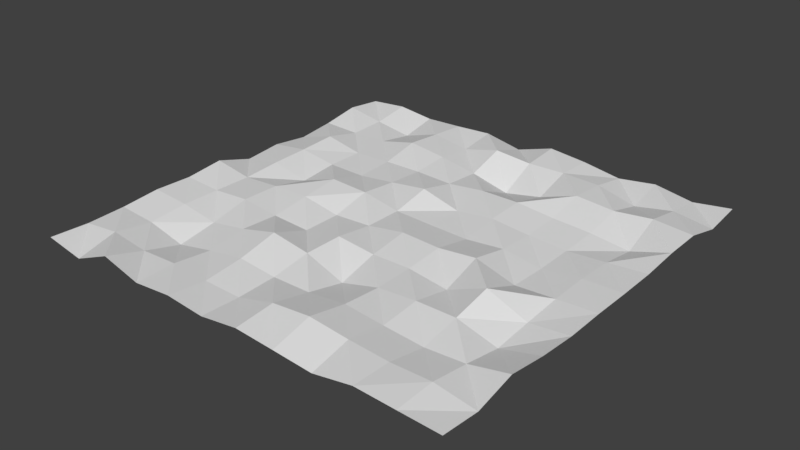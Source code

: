 # Source: low_water.blend  (saved by Blender 2.79.0; exported with 4.5.12 LTS)
import bpy
from mathutils import Matrix  # noqa: F401  (used for matrix-valued properties, if any)

bpy.ops.wm.read_factory_settings(use_empty=True)
scene = bpy.context.scene
scene.name = 'Scene'

# ---- collections
col_collection_1 = bpy.data.collections.new('Collection 1'); scene.collection.children.link(col_collection_1)

# ---- world
world_world = bpy.data.worlds.new('World'); scene.world = world_world
world_world.color = (0.05088, 0.05088, 0.05088)
world_world.use_sun_shadow = False
world_world.sun_shadow_jitter_overblur = 0.0
world_world.cycles.sampling_method = 'MANUAL'

# ---- meshes
me_plane_001 = bpy.data.meshes.new('Plane.001')
me_plane_001.from_pydata([(-1.0, -1.0, 0.0), (1.0, -1.0, 0.0), (-1.0, 1.0, 0.0), (1.0, 1.0, 0.0), (-1.0, 0.8182, 0.01886), (-1.0, 0.6364, -0.01064), (-1.0, 0.4545, -0.02974), (-1.0, 0.2727, -0.00862), (-1.0, 0.09091, -0.02397), (-1.0, -0.09091, 0.02948), (-1.0, -0.2727, 0.01037), (-1.0, -0.4545, 0.0151), (-1.0, -0.6364, -0.0009021), (-1.0, -0.8182, -0.007567), (-0.8182, -1.0, -0.03458), (-0.6364, -1.0, 0.04038), (-0.4545, -1.0, -0.009968), (-0.2727, -1.0, 0.00512), (-0.09091, -1.0, -0.01245), (0.09091, -1.0, 0.01152), (0.2727, -1.0, -0.001884), (0.4545, -1.0, -0.01613), (0.6364, -1.0, 0.01636), (0.8182, -1.0, 0.007892), (1.0, -0.8182, -0.01514), (1.0, -0.6364, 0.02819), (1.0, -0.4545, 0.004213), (1.0, -0.2727, -0.006834), (1.0, -0.09091, -0.001972), (1.0, 0.09091, -0.002379), (1.0, 0.2727, 0.0006168), (1.0, 0.4545, 0.01624), (1.0, 0.6364, 0.01952), (1.0, 0.8182, -0.02411), (0.8182, 1.0, -0.02471), (0.6364, 1.0, 0.005783), (0.4545, 1.0, -0.01853), (0.2727, 1.0, 0.01052), (0.09091, 1.0, 0.02873), (-0.09091, 1.0, -0.0266), (-0.2727, 1.0, 0.008748), (-0.4545, 1.0, -0.0008155), (-0.6364, 1.0, -0.006886), (-0.8182, 1.0, 0.01471), (-0.8182, -0.8182, 0.01225), (-0.8182, -0.6364, -0.01451), (-0.8182, -0.4545, 0.0008528), (-0.8182, -0.2727, -1.73e-05), (-0.8182, -0.09091, -0.00149), (-0.8182, 0.09091, 0.009713), (-0.8182, 0.2727, 0.01454), (-0.8182, 0.4545, 0.02309), (-0.8182, 0.6364, -0.01645), (-0.8182, 0.8182, -0.01312), (-0.6364, -0.8182, -0.01126), (-0.6364, -0.6364, -0.05848), (-0.6364, -0.4545, -0.02851), (-0.6364, -0.2727, 0.01224), (-0.6364, -0.09091, 0.009321), (-0.6364, 0.09091, -0.02846), (-0.6364, 0.2727, -0.01178), (-0.6364, 0.4545, -0.01372), (-0.6364, 0.6364, -0.01208), (-0.6364, 0.8182, -0.04124), (-0.4545, -0.8182, -0.003525), (-0.4545, -0.6364, -0.02283), (-0.4545, -0.4545, 0.001637), (-0.4545, -0.2727, -0.007476), (-0.4545, -0.09091, 0.01423), (-0.4545, 0.09091, 0.03193), (-0.4545, 0.2727, -0.01494), (-0.4545, 0.4545, -0.007791), (-0.4545, 0.6364, 0.02887), (-0.4545, 0.8182, 0.01367), (-0.2727, -0.8182, -0.01394), (-0.2727, -0.6364, 0.005334), (-0.2727, -0.4545, 0.04566), (-0.2727, -0.2727, -0.01662), (-0.2727, -0.09091, -0.01685), (-0.2727, 0.09091, 0.02347), (-0.2727, 0.2727, 0.005532), (-0.2727, 0.4545, -0.005652), (-0.2727, 0.6364, 0.006076), (-0.2727, 0.8182, -0.0149), (-0.09091, -0.8182, -0.01783), (-0.09091, -0.6364, -0.01154), (-0.09091, -0.4545, 0.01607), (-0.09091, -0.2727, 0.01632), (-0.09091, -0.09091, -0.007637), (-0.09091, 0.09091, -0.009512), (-0.09091, 0.2727, 0.02861), (-0.09091, 0.4545, -0.01206), (-0.09091, 0.6364, -0.02498), (-0.09091, 0.8182, 0.02956), (0.09091, -0.8182, 0.02884), (0.09091, -0.6364, -0.009668), (0.09091, -0.4545, -0.05034), (0.09091, -0.2727, -0.002707), (0.09091, -0.09091, 0.02163), (0.09091, 0.09091, -0.01671), (0.09091, 0.2727, -0.02001), (0.09091, 0.4545, 0.008451), (0.09091, 0.6364, -0.06916), (0.09091, 0.8182, 0.01391), (0.2727, -0.8182, 0.04475), (0.2727, -0.6364, 0.01047), (0.2727, -0.4545, -0.003501), (0.2727, -0.2727, -0.0003299), (0.2727, -0.09091, 0.01352), (0.2727, 0.09091, -0.02137), (0.2727, 0.2727, 0.001356), (0.2727, 0.4545, 0.008658), (0.2727, 0.6364, -0.03367), (0.2727, 0.8182, 0.01828), (0.4545, -0.8182, 0.02535), (0.4545, -0.6364, -0.007143), (0.4545, -0.4545, 0.00939), (0.4545, -0.2727, -0.02642), (0.4545, -0.09091, 0.03227), (0.4545, 0.09091, -0.003505), (0.4545, 0.2727, -0.01576), (0.4545, 0.4545, -0.008252), (0.4545, 0.6364, 0.02831), (0.4545, 0.8182, 0.01325), (0.6364, -0.8182, 0.01247), (0.6364, -0.6364, -0.02175), (0.6364, -0.4545, 0.009871), (0.6364, -0.2727, 0.0483), (0.6364, -0.09091, -0.02071), (0.6364, 0.09091, -0.02776), (0.6364, 0.2727, -0.02465), (0.6364, 0.4545, -0.01787), (0.6364, 0.6364, 0.01404), (0.6364, 0.8182, -0.03235), (0.8182, -0.8182, 0.01551), (0.8182, -0.6364, -0.01048), (0.8182, -0.4545, -0.04159), (0.8182, -0.2727, -0.02498), (0.8182, -0.09091, -0.01031), (0.8182, 0.09091, -0.005069), (0.8182, 0.2727, -0.01292), (0.8182, 0.4545, -0.03967), (0.8182, 0.6364, 0.03432), (0.8182, 0.8182, 0.001554)], [], [(33, 34, 143), (53, 2, 4), (63, 43, 53), (73, 42, 63), (83, 41, 73), (93, 40, 83), (103, 39, 93), (113, 38, 103), (113, 36, 37), (133, 36, 123), (143, 35, 133), (14, 13, 0), (44, 12, 13), (12, 46, 11), (46, 10, 11), (47, 9, 10), (48, 8, 9), (49, 7, 8), (50, 6, 7), (51, 5, 6), (52, 4, 5), (15, 44, 14), (54, 45, 44), (45, 56, 46), (56, 47, 46), (57, 48, 47), (48, 59, 49), (59, 50, 49), (50, 61, 51), (61, 52, 51), (62, 53, 52), (16, 54, 15), (64, 55, 54), (65, 56, 55), (66, 57, 56), (67, 58, 57), (58, 69, 59), (69, 60, 59), (70, 61, 60), (71, 62, 61), (72, 63, 62), (17, 64, 16), (74, 65, 64), (75, 66, 65), (76, 67, 66), (77, 68, 67), (68, 79, 69), (79, 70, 69), (80, 71, 70), (81, 72, 71), (82, 73, 72), (18, 74, 17), (84, 75, 74), (85, 76, 75), (86, 77, 76), (87, 78, 77), (88, 79, 78), (89, 80, 79), (90, 81, 80), (91, 82, 81), (92, 83, 82), (19, 84, 18), (94, 85, 84), (95, 86, 85), (96, 87, 86), (97, 88, 87), (98, 89, 88), (89, 100, 90), (100, 91, 90), (101, 92, 91), (102, 93, 92), (20, 94, 19), (104, 95, 94), (105, 96, 95), (106, 97, 96), (107, 98, 97), (108, 99, 98), (109, 100, 99), (110, 101, 100), (111, 102, 101), (112, 103, 102), (21, 104, 20), (114, 105, 104), (115, 106, 105), (116, 107, 106), (117, 108, 107), (118, 109, 108), (119, 110, 109), (120, 111, 110), (111, 122, 112), (122, 113, 112), (22, 114, 21), (124, 115, 114), (125, 116, 115), (126, 117, 116), (127, 118, 117), (128, 119, 118), (129, 120, 119), (130, 121, 120), (131, 122, 121), (132, 123, 122), (22, 134, 124), (134, 125, 124), (135, 126, 125), (126, 137, 127), (127, 138, 128), (138, 129, 128), (139, 130, 129), (130, 141, 131), (141, 132, 131), (142, 133, 132), (23, 24, 134), (24, 135, 134), (25, 136, 135), (136, 27, 137), (137, 28, 138), (28, 139, 138), (29, 140, 139), (140, 31, 141), (31, 142, 141), (32, 143, 142), (33, 3, 34), (53, 43, 2), (63, 42, 43), (73, 41, 42), (83, 40, 41), (93, 39, 40), (103, 38, 39), (113, 37, 38), (113, 123, 36), (133, 35, 36), (143, 34, 35), (14, 44, 13), (44, 45, 12), (12, 45, 46), (46, 47, 10), (47, 48, 9), (48, 49, 8), (49, 50, 7), (50, 51, 6), (51, 52, 5), (52, 53, 4), (15, 54, 44), (54, 55, 45), (45, 55, 56), (56, 57, 47), (57, 58, 48), (48, 58, 59), (59, 60, 50), (50, 60, 61), (61, 62, 52), (62, 63, 53), (16, 64, 54), (64, 65, 55), (65, 66, 56), (66, 67, 57), (67, 68, 58), (58, 68, 69), (69, 70, 60), (70, 71, 61), (71, 72, 62), (72, 73, 63), (17, 74, 64), (74, 75, 65), (75, 76, 66), (76, 77, 67), (77, 78, 68), (68, 78, 79), (79, 80, 70), (80, 81, 71), (81, 82, 72), (82, 83, 73), (18, 84, 74), (84, 85, 75), (85, 86, 76), (86, 87, 77), (87, 88, 78), (88, 89, 79), (89, 90, 80), (90, 91, 81), (91, 92, 82), (92, 93, 83), (19, 94, 84), (94, 95, 85), (95, 96, 86), (96, 97, 87), (97, 98, 88), (98, 99, 89), (89, 99, 100), (100, 101, 91), (101, 102, 92), (102, 103, 93), (20, 104, 94), (104, 105, 95), (105, 106, 96), (106, 107, 97), (107, 108, 98), (108, 109, 99), (109, 110, 100), (110, 111, 101), (111, 112, 102), (112, 113, 103), (21, 114, 104), (114, 115, 105), (115, 116, 106), (116, 117, 107), (117, 118, 108), (118, 119, 109), (119, 120, 110), (120, 121, 111), (111, 121, 122), (122, 123, 113), (22, 124, 114), (124, 125, 115), (125, 126, 116), (126, 127, 117), (127, 128, 118), (128, 129, 119), (129, 130, 120), (130, 131, 121), (131, 132, 122), (132, 133, 123), (22, 23, 134), (134, 135, 125), (135, 136, 126), (126, 136, 137), (127, 137, 138), (138, 139, 129), (139, 140, 130), (130, 140, 141), (141, 142, 132), (142, 143, 133), (23, 1, 24), (24, 25, 135), (25, 26, 136), (136, 26, 27), (137, 27, 28), (28, 29, 139), (29, 30, 140), (140, 30, 31), (31, 32, 142), (32, 33, 143)])
me_plane_001.use_remesh_preserve_volume = False
me_plane_001.use_remesh_preserve_attributes = False
me_plane_001.use_mirror_vertex_groups = False
me_plane_001.update()
me_plane = bpy.data.meshes.new('Plane')
me_plane.from_pydata([(0.0, 0.0, 0.0), (0.0, 0.0, 0.0), (0.0, 0.0, 0.0), (0.0, 0.0, 0.0), (0.0, 0.0, 0.0), (0.0, 0.0, 0.0), (0.0, 0.0, 0.0), (0.0, 0.0, 0.0), (0.0, 0.0, 0.0), (0.0, 0.0, 0.0), (0.0, 0.0, 0.0), (0.0, 0.0, 0.0), (0.0, 0.0, 0.0), (0.0, 0.0, 0.0), (0.0, 0.0, 0.0), (0.0, 0.0, 0.0), (0.0, 0.0, 0.0), (0.0, 0.0, 0.0), (0.0, 0.0, 0.0), (0.0, 0.0, 0.0), (0.0, 0.0, 0.0), (0.0, 0.0, 0.0), (0.0, 0.0, 0.0), (0.0, 0.0, 0.0), (0.0, 0.0, 0.0), (0.0, 0.0, 0.0), (0.0, 0.0, 0.0), (0.0, 0.0, 0.0), (0.0, 0.0, 0.0), (0.0, 0.0, 0.0), (0.0, 0.0, 0.0), (0.0, 0.0, 0.0), (0.0, 0.0, 0.0), (0.0, 0.0, 0.0), (0.0, 0.0, 0.0), (0.0, 0.0, 0.0), (0.0, 0.0, 0.0), (0.0, 0.0, 0.0), (0.0, 0.0, 0.0), (0.0, 0.0, 0.0), (0.0, 0.0, 0.0), (0.0, 0.0, 0.0), (0.0, 0.0, 0.0), (0.0, 0.0, 0.0), (0.0, 0.0, 0.0), (0.0, 0.0, 0.0), (0.0, 0.0, 0.0), (0.0, 0.0, 0.0), (0.0, 0.0, 0.0), (0.0, 0.0, 0.0), (0.0, 0.0, 0.0), (0.0, 0.0, 0.0), (0.0, 0.0, 0.0), (0.0, 0.0, 0.0), (0.0, 0.0, 0.0), (0.0, 0.0, 0.0), (0.0, 0.0, 0.0), (0.0, 0.0, 0.0), (0.0, 0.0, 0.0), (0.0, 0.0, 0.0), (0.0, 0.0, 0.0), (0.0, 0.0, 0.0), (0.0, 0.0, 0.0), (0.0, 0.0, 0.0), (0.0, 0.0, 0.0), (0.0, 0.0, 0.0), (0.0, 0.0, 0.0), (0.0, 0.0, 0.0), (0.0, 0.0, 0.0), (0.0, 0.0, 0.0), (0.0, 0.0, 0.0), (0.0, 0.0, 0.0), (0.0, 0.0, 0.0), (0.0, 0.0, 0.0), (0.0, 0.0, 0.0), (0.0, 0.0, 0.0), (0.0, 0.0, 0.0), (0.0, 0.0, 0.0), (0.0, 0.0, 0.0), (0.0, 0.0, 0.0), (0.0, 0.0, 0.0), (0.0, 0.0, 0.0), (0.0, 0.0, 0.0), (0.0, 0.0, 0.0), (0.0, 0.0, 0.0), (0.0, 0.0, 0.0), (0.0, 0.0, 0.0), (0.0, 0.0, 0.0), (0.0, 0.0, 0.0), (0.0, 0.0, 0.0), (0.0, 0.0, 0.0), (0.0, 0.0, 0.0), (0.0, 0.0, 0.0), (0.0, 0.0, 0.0), (0.0, 0.0, 0.0), (0.0, 0.0, 0.0), (0.0, 0.0, 0.0), (0.0, 0.0, 0.0), (0.0, 0.0, 0.0), (0.0, 0.0, 0.0), (0.0, 0.0, 0.0), (0.0, 0.0, 0.0), (0.0, 0.0, 0.0), (0.0, 0.0, 0.0), (0.0, 0.0, 0.0), (0.0, 0.0, 0.0), (0.0, 0.0, 0.0), (0.0, 0.0, 0.0), (0.0, 0.0, 0.0), (0.0, 0.0, 0.0), (0.0, 0.0, 0.0), (0.0, 0.0, 0.0), (0.0, 0.0, 0.0), (0.0, 0.0, 0.0), (0.0, 0.0, 0.0), (0.0, 0.0, 0.0), (0.0, 0.0, 0.0), (0.0, 0.0, 0.0), (0.0, 0.0, 0.0), (0.0, 0.0, 0.0), (0.0, 0.0, 0.0), (0.0, 0.0, 0.0), (0.0, 0.0, 0.0), (0.0, 0.0, 0.0), (0.0, 0.0, 0.0), (0.0, 0.0, 0.0), (0.0, 0.0, 0.0), (0.0, 0.0, 0.0), (0.0, 0.0, 0.0), (0.0, 0.0, 0.0), (0.0, 0.0, 0.0), (0.0, 0.0, 0.0), (0.0, 0.0, 0.0), (0.0, 0.0, 0.0), (0.0, 0.0, 0.0), (0.0, 0.0, 0.0), (0.0, 0.0, 0.0), (0.0, 0.0, 0.0), (0.0, 0.0, 0.0), (0.0, 0.0, 0.0), (0.0, 0.0, 0.0), (0.0, 0.0, 0.0), (0.0, 0.0, 0.0), (0.0, 0.0, 0.0)], [], [(143, 0, 4), (53, 1, 34), (63, 13, 53), (73, 12, 63), (73, 10, 11), (93, 10, 83), (103, 9, 93), (113, 8, 103), (123, 7, 113), (133, 6, 123), (133, 4, 5), (24, 43, 3), (44, 42, 43), (45, 41, 42), (46, 40, 41), (47, 39, 40), (48, 38, 39), (49, 37, 38), (50, 36, 37), (51, 35, 36), (52, 34, 35), (25, 44, 24), (44, 55, 45), (55, 46, 45), (56, 47, 46), (57, 48, 47), (58, 49, 48), (59, 50, 49), (60, 51, 50), (61, 52, 51), (52, 63, 53), (26, 54, 25), (54, 65, 55), (65, 56, 55), (56, 67, 57), (67, 58, 57), (58, 69, 59), (69, 60, 59), (70, 61, 60), (71, 62, 61), (72, 63, 62), (27, 64, 26), (64, 75, 65), (75, 66, 65), (66, 77, 67), (77, 68, 67), (68, 79, 69), (79, 70, 69), (70, 81, 71), (81, 72, 71), (72, 83, 73), (27, 84, 74), (84, 75, 74), (85, 76, 75), (86, 77, 76), (87, 78, 77), (88, 79, 78), (89, 80, 79), (80, 91, 81), (91, 82, 81), (92, 83, 82), (28, 94, 84), (94, 85, 84), (95, 86, 85), (96, 87, 86), (97, 88, 87), (88, 99, 89), (89, 100, 90), (100, 91, 90), (101, 92, 91), (92, 103, 93), (29, 104, 94), (94, 105, 95), (105, 96, 95), (106, 97, 96), (97, 108, 98), (108, 99, 98), (109, 100, 99), (110, 101, 100), (111, 102, 101), (112, 103, 102), (31, 104, 30), (114, 105, 104), (115, 106, 105), (106, 117, 107), (107, 118, 108), (118, 109, 108), (119, 110, 109), (110, 121, 111), (121, 112, 111), (122, 113, 112), (31, 124, 114), (124, 115, 114), (125, 116, 115), (116, 127, 117), (127, 118, 117), (128, 119, 118), (129, 120, 119), (120, 131, 121), (131, 122, 121), (132, 123, 122), (32, 134, 124), (134, 125, 124), (135, 126, 125), (136, 127, 126), (127, 138, 128), (138, 129, 128), (129, 140, 130), (140, 131, 130), (141, 132, 131), (142, 133, 132), (33, 14, 134), (14, 135, 134), (15, 136, 135), (16, 137, 136), (137, 18, 138), (18, 139, 138), (139, 20, 140), (20, 141, 140), (21, 142, 141), (22, 143, 142), (143, 23, 0), (53, 13, 1), (63, 12, 13), (73, 11, 12), (73, 83, 10), (93, 9, 10), (103, 8, 9), (113, 7, 8), (123, 6, 7), (133, 5, 6), (133, 143, 4), (24, 44, 43), (44, 45, 42), (45, 46, 41), (46, 47, 40), (47, 48, 39), (48, 49, 38), (49, 50, 37), (50, 51, 36), (51, 52, 35), (52, 53, 34), (25, 54, 44), (44, 54, 55), (55, 56, 46), (56, 57, 47), (57, 58, 48), (58, 59, 49), (59, 60, 50), (60, 61, 51), (61, 62, 52), (52, 62, 63), (26, 64, 54), (54, 64, 65), (65, 66, 56), (56, 66, 67), (67, 68, 58), (58, 68, 69), (69, 70, 60), (70, 71, 61), (71, 72, 62), (72, 73, 63), (27, 74, 64), (64, 74, 75), (75, 76, 66), (66, 76, 77), (77, 78, 68), (68, 78, 79), (79, 80, 70), (70, 80, 81), (81, 82, 72), (72, 82, 83), (27, 28, 84), (84, 85, 75), (85, 86, 76), (86, 87, 77), (87, 88, 78), (88, 89, 79), (89, 90, 80), (80, 90, 91), (91, 92, 82), (92, 93, 83), (28, 29, 94), (94, 95, 85), (95, 96, 86), (96, 97, 87), (97, 98, 88), (88, 98, 99), (89, 99, 100), (100, 101, 91), (101, 102, 92), (92, 102, 103), (29, 30, 104), (94, 104, 105), (105, 106, 96), (106, 107, 97), (97, 107, 108), (108, 109, 99), (109, 110, 100), (110, 111, 101), (111, 112, 102), (112, 113, 103), (31, 114, 104), (114, 115, 105), (115, 116, 106), (106, 116, 117), (107, 117, 118), (118, 119, 109), (119, 120, 110), (110, 120, 121), (121, 122, 112), (122, 123, 113), (31, 32, 124), (124, 125, 115), (125, 126, 116), (116, 126, 127), (127, 128, 118), (128, 129, 119), (129, 130, 120), (120, 130, 131), (131, 132, 122), (132, 133, 123), (32, 33, 134), (134, 135, 125), (135, 136, 126), (136, 137, 127), (127, 137, 138), (138, 139, 129), (129, 139, 140), (140, 141, 131), (141, 142, 132), (142, 143, 133), (33, 2, 14), (14, 15, 135), (15, 16, 136), (16, 17, 137), (137, 17, 18), (18, 19, 139), (139, 19, 20), (20, 21, 141), (21, 22, 142), (22, 23, 143)])
me_plane.use_remesh_preserve_volume = False
me_plane.use_remesh_preserve_attributes = False
me_plane.use_mirror_vertex_groups = False
me_plane.update()

# ---- objects
ob_plane_001 = bpy.data.objects.new('Plane.001', me_plane_001)
ob_plane = bpy.data.objects.new('Plane', me_plane)

# ---- transforms, parenting, visibility, modifiers, constraints
ob_plane_001.location = (0.0, 0.0, 0.0)
ob_plane_001.scale = (25.0, 25.0, 25.0)
ob_plane_001.lineart.crease_threshold = 0.0
ob_plane.location = (0.43, 0.0, 0.0)
ob_plane.scale = (50.0, 50.0, 50.0)
ob_plane.lineart.crease_threshold = 0.0

# ---- collection membership
col_collection_1.objects.link(ob_plane_001)
col_collection_1.objects.link(ob_plane)

# ---- scene / render settings (as saved in the file)
scene.frame_start = 1; scene.frame_end = 250; scene.frame_set(1)
scene.render.engine = 'BLENDER_EEVEE_NEXT'
scene.render.resolution_percentage = 50
scene.render.dither_intensity = 0.0
scene.cycles.use_denoising = False
scene.cycles.samples = 128
scene.cycles.sampling_pattern = 'TABULATED_SOBOL'
scene.cycles.use_adaptive_sampling = False
scene.cycles.use_light_tree = False
scene.cycles.blur_glossy = 0.0
scene.cycles.sample_clamp_indirect = 0.0
scene.view_settings.view_transform = 'Standard'
bpy.context.view_layer.update()

# ---- added for rendering (the .blend has no active camera and no usable light): camera, sun
cam_auto = bpy.data.cameras.new('AutoCamera')
cam_auto.lens = 50.0
cam_auto.sensor_width = 36.0
cam_auto.clip_end = 1149.16
ob_auto_camera = bpy.data.objects.new('AutoCamera', cam_auto)
scene.collection.objects.link(ob_auto_camera)
ob_auto_camera.location = (65.4796, -78.5756, 52.123)
ob_auto_camera.rotation_euler = (1.09748, -7.21219e-08, 0.694738)
scene.camera = ob_auto_camera
light_auto_sun = bpy.data.lights.new('AutoSun', 'SUN')
light_auto_sun.energy = 3.0
light_auto_sun.angle = 0.0523599
ob_auto_sun = bpy.data.objects.new('AutoSun', light_auto_sun)
scene.collection.objects.link(ob_auto_sun)
ob_auto_sun.rotation_euler = (0.872665, 0.174533, 0.523599)
bpy.context.view_layer.update()
